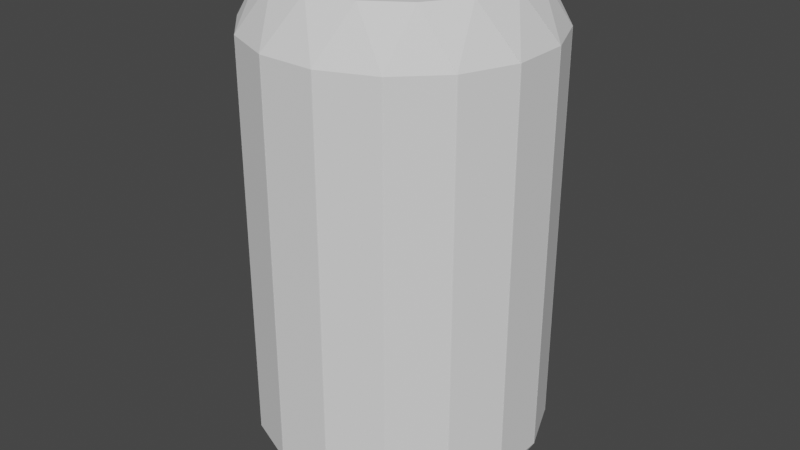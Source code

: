 # Source: Can.blend  (saved by Blender 2.91.10; exported with 4.5.12 LTS)
import bpy
from mathutils import Matrix  # noqa: F401  (used for matrix-valued properties, if any)

bpy.ops.wm.read_factory_settings(use_empty=True)
scene = bpy.context.scene
scene.name = 'Scene'

# ---- collections
col_collection = bpy.data.collections.new('Collection'); scene.collection.children.link(col_collection)

# ---- world
world_world = bpy.data.worlds.new('World'); scene.world = world_world
world_world.use_nodes = True; world_world.node_tree.nodes.clear()
_N = world_world.node_tree.nodes; _L = world_world.node_tree.links
n0 = _N.new('ShaderNodeOutputWorld'); n0.name = 'World Output'; n0.location = (300, 300)
n1 = _N.new('ShaderNodeBackground'); n1.name = 'Background'; n1.location = (10, 300)
n1.inputs[0].default_value = (0.05088, 0.05088, 0.05088, 1.0)
_L.new(n1.outputs[0], n0.inputs[0])
n0.is_active_output = True
world_world.color = (0.05088, 0.05088, 0.05088)
world_world.use_sun_shadow = False
world_world.sun_shadow_jitter_overblur = 0.0

# ---- meshes
me_cylinder = bpy.data.meshes.new('Cylinder')
me_cylinder.from_pydata([(-7.078e-08, 0.7983, -1.681), (-0.194, 0.9614, -1.348), (0.194, 0.9614, -1.348), (-8.876e-08, 0.7313, 1.681), (0.194, 0.9614, 1.348), (-0.194, 0.9614, 1.348), (0.3055, 0.7375, -1.681), (0.1886, 0.9625, -1.348), (0.5472, 0.814, -1.348), (0.2798, 0.6756, 1.681), (0.5472, 0.814, 1.348), (0.1886, 0.9625, 1.348), (0.5645, 0.5645, -1.681), (0.5426, 0.817, -1.348), (0.817, 0.5426, -1.348), (0.5171, 0.5171, 1.681), (0.817, 0.5426, 1.348), (0.5426, 0.817, 1.348), (0.7375, 0.3055, -1.681), (0.814, 0.5472, -1.348), (0.9625, 0.1886, -1.348), (0.6756, 0.2798, 1.681), (0.9625, 0.1886, 1.348), (0.814, 0.5472, 1.348), (0.7983, -4.47e-08, -1.681), (0.9614, 0.194, -1.348), (0.9614, -0.194, -1.348), (0.7313, -4.843e-08, 1.681), (0.9614, -0.194, 1.348), (0.9614, 0.194, 1.348), (0.7375, -0.3055, -1.681), (0.9625, -0.1886, -1.348), (0.814, -0.5472, -1.348), (0.6756, -0.2798, 1.681), (0.814, -0.5472, 1.348), (0.9625, -0.1886, 1.348), (0.5645, -0.5645, -1.681), (0.817, -0.5426, -1.348), (0.5426, -0.817, -1.348), (0.5171, -0.5171, 1.681), (0.5426, -0.817, 1.348), (0.817, -0.5426, 1.348), (0.3055, -0.7375, -1.681), (0.5472, -0.814, -1.348), (0.1886, -0.9625, -1.348), (0.2798, -0.6756, 1.681), (0.1886, -0.9625, 1.348), (0.5472, -0.814, 1.348), (8.941e-08, -0.7983, -1.681), (0.194, -0.9614, -1.348), (-0.194, -0.9614, -1.348), (7.753e-08, -0.7313, 1.681), (-0.194, -0.9614, 1.348), (0.194, -0.9614, 1.348), (-0.3055, -0.7375, -1.681), (-0.1886, -0.9625, -1.348), (-0.5472, -0.814, -1.348), (-0.2798, -0.6756, 1.681), (-0.5472, -0.814, 1.348), (-0.1886, -0.9625, 1.348), (-0.5645, -0.5645, -1.681), (-0.5426, -0.817, -1.348), (-0.817, -0.5426, -1.348), (-0.5171, -0.5171, 1.681), (-0.817, -0.5426, 1.348), (-0.5426, -0.817, 1.348), (-0.7375, -0.3055, -1.681), (-0.9239, -0.3827, -1.348), (-0.6756, -0.2798, 1.681), (-0.9239, -0.3827, 1.348), (-0.7983, -1.49e-08, -1.681), (-1.0, 1.192e-08, -1.348), (-0.7313, -1.303e-08, 1.681), (-1.0, 1.192e-08, 1.348), (-0.7375, 0.3055, -1.681), (-0.9239, 0.3827, -1.348), (-0.6756, 0.2798, 1.681), (-0.9239, 0.3827, 1.348), (-0.5645, 0.5645, -1.681), (-0.817, 0.5426, -1.348), (-0.5426, 0.817, -1.348), (-0.5171, 0.5171, 1.681), (-0.5426, 0.817, 1.348), (-0.817, 0.5426, 1.348), (-0.3055, 0.7375, -1.681), (-0.5472, 0.814, -1.348), (-0.1886, 0.9625, -1.348), (-0.2798, 0.6756, 1.681), (-0.1886, 0.9625, 1.348), (-0.5472, 0.814, 1.348), (-7.451e-08, 0.7983, 1.681), (0.3055, 0.7375, 1.681), (0.5645, 0.5645, 1.681), (0.7375, 0.3055, 1.681), (0.7983, -4.843e-08, 1.681), (0.7375, -0.3055, 1.681), (0.5645, -0.5645, 1.681), (0.3055, -0.7375, 1.681), (8.568e-08, -0.7983, 1.681), (-0.3055, -0.7375, 1.681), (-0.5645, -0.5645, 1.681), (-0.7375, -0.3055, 1.681), (-0.7983, -1.863e-08, 1.681), (-0.7375, 0.3055, 1.681), (-0.5645, 0.5645, 1.681), (-0.3055, 0.7375, 1.681), (-8.292e-08, 0.6975, 1.564), (0.2669, 0.6444, 1.564), (0.4932, 0.4932, 1.564), (0.6444, 0.2669, 1.564), (0.6975, -4.843e-08, 1.564), (0.6444, -0.2669, 1.564), (0.4932, -0.4932, 1.564), (0.2669, -0.6444, 1.564), (8.722e-08, -0.6975, 1.564), (-0.2669, -0.6444, 1.564), (-0.4932, -0.4932, 1.564), (-0.6444, -0.2669, 1.564), (-0.6975, -1.02e-08, 1.564), (-0.6444, 0.2669, 1.564), (-0.4932, 0.4932, 1.564), (-0.2669, 0.6444, 1.564), (0.3055, 0.7375, -1.48), (-7.078e-08, 0.7983, -1.48), (0.5645, 0.5645, -1.48), (0.7375, 0.3055, -1.48), (0.7983, -4.47e-08, -1.48), (0.7375, -0.3055, -1.48), (0.5645, -0.5645, -1.48), (0.3055, -0.7375, -1.48), (8.941e-08, -0.7983, -1.48), (-0.3055, -0.7375, -1.48), (-0.5645, -0.5645, -1.48), (-0.7375, -0.3055, -1.48), (-0.7983, -1.49e-08, -1.48), (-0.7375, 0.3055, -1.48), (-0.5645, 0.5645, -1.48), (-0.3055, 0.7375, -1.48), (-0.3644, 0.1746, 1.564), (-0.3954, -0.00274, 1.564), (-0.4011, -0.1851, 1.564), (-0.5209, -0.2487, 1.564), (-0.6358, -0.1425, 1.564), (-0.7043, -0.007643, 1.564), (-0.6288, 0.1398, 1.564), (-0.503, 0.2483, 1.564), (-0.3839, 0.1474, 1.199), (-0.3954, -0.00274, 1.199), (-0.4105, -0.1526, 1.199), (-0.5157, -0.2084, 1.199), (-0.6089, -0.1222, 1.199), (-0.6671, -0.007706, 1.199), (-0.6022, 0.1189, 1.199), (-0.4985, 0.2084, 1.199), (-0.2863, 0.1008, 1.564), (-0.2257, 0.01948, 1.564), (-0.2368, -0.06367, 1.564), (-0.2835, -0.1215, 1.564), (-0.3316, -0.1798, 1.564), (-0.355, 0.0564, 1.697), (-0.3954, -0.00274, 1.697), (-0.368, -0.09026, 1.697), (-0.3195, 0.0228, 1.697), (-0.2946, -0.01053, 1.697), (-0.2986, -0.04014, 1.697), (-0.3185, -0.06481, 1.697), (-0.3376, -0.08793, 1.697), (-7.445e-08, 0.7313, 1.564), (0.2798, 0.6756, 1.564), (0.5171, 0.5171, 1.564), (0.6756, 0.2798, 1.564), (0.7313, -4.843e-08, 1.564), (0.6756, -0.2798, 1.564), (0.5171, -0.5171, 1.564), (0.2798, -0.6756, 1.564), (9.184e-08, -0.7313, 1.564), (-0.2798, -0.6756, 1.564), (-0.5171, -0.5171, 1.564), (-0.6756, -0.2798, 1.564), (-0.7313, -1.303e-08, 1.564), (-0.6756, 0.2798, 1.564), (-0.5171, 0.5171, 1.564), (-0.2798, 0.6756, 1.564), (-0.4105, -0.1526, 1.564), (-0.5157, -0.2084, 1.564), (-0.6089, -0.1222, 1.564), (-0.6671, -0.007706, 1.564), (-0.6022, 0.1189, 1.564), (-0.4985, 0.2084, 1.564), (-0.3839, 0.1474, 1.564), (-0.3112, 0.07869, 1.564), (-0.2604, 0.0105, 1.564), (-0.2685, -0.05007, 1.564), (-0.3092, -0.1006, 1.564), (-0.3482, -0.1479, 1.564), (-7.445e-08, 0.7313, 1.517), (0.2798, 0.6756, 1.517), (0.5171, 0.5171, 1.517), (0.6756, 0.2798, 1.517), (0.7313, -4.843e-08, 1.517), (0.6756, -0.2798, 1.517), (0.5171, -0.5171, 1.517), (0.2798, -0.6756, 1.517), (9.184e-08, -0.7313, 1.517), (-0.2798, -0.6756, 1.517), (-0.5171, -0.5171, 1.517), (-0.6756, -0.2798, 1.517), (-0.7313, -1.303e-08, 1.517), (-0.6756, 0.2798, 1.517), (-0.5171, 0.5171, 1.517), (-0.2798, 0.6756, 1.517), (-8.292e-08, 0.6975, 1.517), (0.2669, 0.6444, 1.517), (0.4932, 0.4932, 1.517), (0.6444, 0.2669, 1.517), (0.6975, -4.843e-08, 1.517), (0.6444, -0.2669, 1.517), (0.4932, -0.4932, 1.517), (0.2669, -0.6444, 1.517), (8.722e-08, -0.6975, 1.517), (-0.2669, -0.6444, 1.517), (-0.4932, -0.4932, 1.517), (-0.6444, -0.2669, 1.517), (-0.6975, -1.02e-08, 1.517), (-0.6444, 0.2669, 1.517), (-0.4932, 0.4932, 1.517), (-0.2669, 0.6444, 1.517)], [], [(86, 88, 5, 1), (14, 16, 23, 19), (20, 22, 29, 25), (26, 28, 35, 31), (32, 34, 41, 37), (38, 40, 47, 43), (44, 46, 53, 49), (50, 52, 59, 55), (56, 58, 65, 61), (62, 64, 69, 67), (67, 69, 73, 71), (71, 73, 77, 75), (75, 77, 83, 79), (80, 82, 89, 85), (8, 10, 17, 13), (57, 51, 175, 176), (2, 4, 11, 7), (0, 1, 2), (90, 4, 5), (6, 7, 8), (91, 10, 11), (12, 13, 14), (92, 16, 17), (18, 19, 20), (93, 22, 23), (24, 25, 26), (94, 28, 29), (30, 31, 32), (95, 34, 35), (36, 37, 38), (96, 40, 41), (42, 43, 44), (97, 46, 47), (48, 49, 50), (98, 52, 53), (54, 55, 56), (99, 58, 59), (60, 61, 62), (100, 64, 65), (78, 79, 80), (104, 82, 83), (84, 85, 86), (105, 88, 89), (2, 7, 6, 0), (11, 4, 90, 91), (1, 5, 4, 2), (10, 8, 7, 11), (8, 13, 12, 6), (17, 10, 91, 92), (16, 14, 13, 17), (14, 19, 18, 12), (23, 16, 92, 93), (22, 20, 19, 23), (20, 25, 24, 18), (29, 22, 93, 94), (28, 26, 25, 29), (26, 31, 30, 24), (35, 28, 94, 95), (34, 32, 31, 35), (32, 37, 36, 30), (41, 34, 95, 96), (40, 38, 37, 41), (38, 43, 42, 36), (47, 40, 96, 97), (46, 44, 43, 47), (44, 49, 48, 42), (53, 46, 97, 98), (52, 50, 49, 53), (50, 55, 54, 48), (59, 52, 98, 99), (58, 56, 55, 59), (56, 61, 60, 54), (65, 58, 99, 100), (64, 62, 61, 65), (62, 67, 66, 60), (69, 64, 100, 101), (67, 71, 70, 66), (73, 69, 101, 102), (71, 75, 74, 70), (77, 73, 102, 103), (75, 79, 78, 74), (83, 77, 103, 104), (82, 80, 79, 83), (80, 85, 84, 78), (89, 82, 104, 105), (88, 86, 85, 89), (86, 1, 0, 84), (5, 88, 105, 90), (66, 70, 134, 133), (3, 9, 91, 90), (9, 15, 92, 91), (15, 21, 93, 92), (21, 27, 94, 93), (27, 33, 95, 94), (33, 39, 96, 95), (39, 45, 97, 96), (45, 51, 98, 97), (51, 57, 99, 98), (57, 63, 100, 99), (63, 68, 101, 100), (68, 72, 102, 101), (72, 76, 103, 102), (76, 81, 104, 103), (81, 87, 105, 104), (87, 3, 90, 105), (107, 106, 121, 120, 119, 118, 143, 144, 145, 138, 109, 108), (15, 9, 168, 169), (63, 57, 176, 177), (21, 15, 169, 170), (68, 63, 177, 178), (27, 21, 170, 171), (72, 68, 178, 179), (33, 27, 171, 172), (76, 72, 179, 180), (39, 33, 172, 173), (81, 76, 180, 181), (45, 39, 173, 174), (87, 81, 181, 182), (51, 45, 174, 175), (9, 3, 167, 168), (3, 87, 182, 167), (123, 122, 124, 125, 126, 127, 128, 129, 130, 131, 132, 133, 134, 135, 136, 137), (30, 36, 128, 127), (84, 0, 123, 137), (24, 30, 127, 126), (60, 66, 133, 132), (54, 60, 132, 131), (78, 84, 137, 136), (18, 24, 126, 125), (48, 54, 131, 130), (74, 78, 136, 135), (12, 18, 125, 124), (42, 48, 130, 129), (0, 6, 122, 123), (6, 12, 124, 122), (36, 42, 129, 128), (70, 74, 135, 134), (150, 149, 148, 147, 146, 153, 152, 151), (109, 138, 154, 155, 156, 157, 158, 140, 141, 142, 143, 118, 117, 116, 115, 114, 113, 112, 111, 110), (183, 139, 147, 148), (188, 187, 152, 153), (186, 185, 150, 151), (184, 183, 148, 149), (139, 189, 146, 147), (189, 188, 153, 146), (187, 186, 151, 152), (185, 184, 149, 150), (194, 193, 165, 166), (161, 166, 165, 164, 163, 162, 159, 160), (192, 191, 163, 164), (190, 189, 159, 162), (189, 139, 160, 159), (183, 194, 166, 161), (193, 192, 164, 165), (191, 190, 162, 163), (139, 183, 161, 160), (167, 182, 210, 195), (116, 117, 222, 221), (169, 168, 196, 197), (182, 181, 209, 210), (115, 116, 221, 220), (168, 167, 195, 196), (181, 180, 208, 209), (114, 115, 220, 219), (180, 179, 207, 208), (113, 114, 219, 218), (179, 178, 206, 207), (112, 113, 218, 217), (178, 177, 205, 206), (111, 112, 217, 216), (177, 176, 204, 205), (110, 111, 216, 215), (141, 140, 183, 184), (142, 141, 184, 185), (143, 142, 185, 186), (144, 143, 186, 187), (145, 144, 187, 188), (138, 145, 188, 189), (154, 138, 189, 190), (155, 154, 190, 191), (156, 155, 191, 192), (157, 156, 192, 193), (158, 157, 193, 194), (140, 158, 194, 183), (211, 212, 196, 195), (212, 213, 197, 196), (213, 214, 198, 197), (214, 215, 199, 198), (215, 216, 200, 199), (216, 217, 201, 200), (217, 218, 202, 201), (218, 219, 203, 202), (219, 220, 204, 203), (220, 221, 205, 204), (221, 222, 206, 205), (222, 223, 207, 206), (223, 224, 208, 207), (224, 225, 209, 208), (225, 226, 210, 209), (226, 211, 195, 210), (170, 169, 197, 198), (117, 118, 223, 222), (171, 170, 198, 199), (118, 119, 224, 223), (172, 171, 199, 200), (119, 120, 225, 224), (106, 107, 212, 211), (173, 172, 200, 201), (120, 121, 226, 225), (107, 108, 213, 212), (174, 173, 201, 202), (121, 106, 211, 226), (108, 109, 214, 213), (175, 174, 202, 203), (109, 110, 215, 214), (176, 175, 203, 204)])
_uv = me_cylinder.uv_layers.new(name='UVMap')
_uv.uv.foreach_set('vector', [0.9028, 0.437, 0.9028, 0.0, 0.902, 3.934e-06, 0.902, 0.437, 0.9083, 0.437, 0.9083, 0.0, 0.9076, 9.656e-06, 0.9076, 0.4371, 0.9045, 0.437, 0.9045, 0.0, 0.9037, 5.126e-06, 0.9037, 0.437, 0.9002, 0.0, 0.9002, 0.437, 0.9011, 0.437, 0.9011, 2.384e-07, 0.9045, 0.0, 0.9045, 0.437, 0.9053, 0.4371, 0.9053, 5.603e-06, 0.9083, 0.0, 0.9083, 0.437, 0.9089, 0.4371, 0.9089, 1.001e-05, 0.9061, 0.4371, 0.9061, 0.0, 0.9053, 0.0, 0.9053, 0.4371, 0.8993, 0.0, 0.8993, 0.4371, 0.9002, 0.4371, 0.9002, 0.0, 0.9028, 0.0, 0.9028, 0.4371, 0.9037, 0.4371, 0.9037, 0.0, 0.6753, 0.4916, 0.6753, 0.05459, 0.6529, 0.05493, 0.6529, 0.492, 0.6529, 0.492, 0.6529, 0.05493, 0.594, 0.05529, 0.594, 0.4923, 0.594, 0.4923, 0.594, 0.05529, 0.5308, 0.05527, 0.5308, 0.4923, 0.5308, 0.4923, 0.5308, 0.05527, 0.5022, 0.05508, 0.5022, 0.4921, 0.9076, 0.437, 0.9076, 0.0, 0.9069, 1.061e-05, 0.9069, 0.437, 0.9061, 0.0, 0.9061, 0.437, 0.9069, 0.437, 0.9069, 9.894e-06, 0.1266, 0.7651, 0.1266, 0.8114, 0.1456, 0.8114, 0.1456, 0.7651, 0.9011, 0.0, 0.9011, 0.437, 0.902, 0.437, 0.902, 3.219e-06, 0.08711, 0.0, 0.05065, 0.0539, 0.112, 0.0539, 0.08711, 0.5449, 0.112, 0.491, 0.05065, 0.491, 0.1376, 0.0, 0.1112, 0.0539, 0.1731, 0.0539, 0.1376, 0.5449, 0.1731, 0.491, 0.1112, 0.491, 0.1847, 0.0, 0.1723, 0.0539, 0.2254, 0.0539, 0.1847, 0.5449, 0.2254, 0.491, 0.1723, 0.491, 0.4096, 0.5447, 0.4506, 0.4909, 0.4001, 0.492, 0.4096, 0.0, 0.4001, 0.05507, 0.4506, 0.05395, 0.3639, 0.5453, 0.4009, 0.492, 0.3399, 0.4924, 0.3639, 0.0006481, 0.3399, 0.05552, 0.4009, 0.05506, 0.3135, 0.5454, 0.3408, 0.4924, 0.2786, 0.4922, 0.3135, 0.0007246, 0.2786, 0.05525, 0.3408, 0.05552, 0.266, 0.5449, 0.2794, 0.4922, 0.2254, 0.4912, 0.266, 0.0002176, 0.2254, 0.05429, 0.2794, 0.05526, 0.8579, 0.5454, 0.8973, 0.4917, 0.8397, 0.4923, 0.8579, 0.0005977, 0.8397, 0.05525, 0.8973, 0.05473, 0.8086, 0.5456, 0.8406, 0.4923, 0.7777, 0.4923, 0.8086, 0.0008223, 0.7777, 0.05527, 0.8406, 0.05525, 0.7589, 0.5454, 0.7786, 0.4923, 0.72, 0.4918, 0.7589, 0.0006396, 0.72, 0.0548, 0.7786, 0.05528, 0.7163, 0.5449, 0.7207, 0.4918, 0.6753, 0.4909, 0.7163, 7.713e-05, 0.6753, 0.05391, 0.7207, 0.05481, 0.4915, 0.5454, 0.5022, 0.4921, 0.4506, 0.4916, 0.4915, 0.0005668, 0.4506, 0.05452, 0.5022, 0.05508, 0.04094, 0.0, 5.96e-08, 0.0539, 0.05147, 0.0539, 0.04094, 0.5449, 0.05147, 0.491, 0.0, 0.491, 0.112, 0.0539, 0.1112, 0.0539, 0.1376, 0.0, 0.08711, 0.0, 0.1112, 0.491, 0.112, 0.491, 0.08711, 0.5449, 0.1376, 0.5449, 0.05065, 0.0539, 0.05065, 0.491, 0.112, 0.491, 0.112, 0.0539, 0.1731, 0.491, 0.1731, 0.0539, 0.1112, 0.0539, 0.1112, 0.491, 0.1731, 0.0539, 0.1723, 0.0539, 0.1847, 0.0, 0.1376, 0.0, 0.1723, 0.491, 0.1731, 0.491, 0.1376, 0.5449, 0.1847, 0.5449, 0.2254, 0.491, 0.2254, 0.0539, 0.1723, 0.0539, 0.1723, 0.491, 0.2254, 0.0539, 0.2248, 0.0539, 0.2212, 0.0, 0.1847, 0.0, 0.2248, 0.491, 0.2254, 0.491, 0.1847, 0.5449, 0.2212, 0.5449, 0.4001, 0.05507, 0.4001, 0.492, 0.4506, 0.4909, 0.4506, 0.05395, 0.4001, 0.492, 0.4009, 0.492, 0.3639, 0.5453, 0.4096, 0.5447, 0.4009, 0.05506, 0.4001, 0.05507, 0.4096, 0.0, 0.3639, 0.0006481, 0.3399, 0.05552, 0.3399, 0.4924, 0.4009, 0.492, 0.4009, 0.05506, 0.3399, 0.4924, 0.3408, 0.4924, 0.3135, 0.5454, 0.3639, 0.5453, 0.3408, 0.05552, 0.3399, 0.05552, 0.3639, 0.0006481, 0.3135, 0.0007246, 0.2786, 0.05525, 0.2786, 0.4922, 0.3408, 0.4924, 0.3408, 0.05552, 0.2786, 0.4922, 0.2794, 0.4922, 0.266, 0.5449, 0.3135, 0.5454, 0.2794, 0.05526, 0.2786, 0.05525, 0.3135, 0.0007246, 0.266, 0.0002176, 0.2254, 0.05429, 0.2254, 0.4912, 0.2794, 0.4922, 0.2794, 0.05526, 0.8966, 0.4917, 0.8973, 0.4917, 0.8579, 0.5454, 0.8993, 0.5448, 0.8973, 0.05473, 0.8966, 0.05474, 0.8993, 0.0, 0.8579, 0.0005977, 0.8397, 0.05525, 0.8397, 0.4923, 0.8973, 0.4917, 0.8973, 0.05473, 0.8397, 0.4923, 0.8406, 0.4923, 0.8086, 0.5456, 0.8579, 0.5454, 0.8406, 0.05525, 0.8397, 0.05525, 0.8579, 0.0005977, 0.8086, 0.0008223, 0.7777, 0.05527, 0.7777, 0.4923, 0.8406, 0.4923, 0.8406, 0.05525, 0.7777, 0.4923, 0.7786, 0.4923, 0.7589, 0.5454, 0.8086, 0.5456, 0.7786, 0.05528, 0.7777, 0.05527, 0.8086, 0.0008223, 0.7589, 0.0006396, 0.72, 0.0548, 0.72, 0.4918, 0.7786, 0.4923, 0.7786, 0.05528, 0.72, 0.4918, 0.7207, 0.4918, 0.7163, 0.5449, 0.7589, 0.5454, 0.7207, 0.05481, 0.72, 0.0548, 0.7589, 0.0006396, 0.7163, 7.713e-05, 0.6753, 0.05391, 0.6753, 0.4909, 0.7207, 0.4918, 0.7207, 0.05481, 0.6753, 0.4916, 0.6529, 0.492, 0.6352, 0.5454, 0.6716, 0.5449, 0.6529, 0.05493, 0.6753, 0.05459, 0.6716, 6.068e-05, 0.6352, 0.0006074, 0.6529, 0.492, 0.594, 0.4923, 0.5883, 0.5457, 0.6352, 0.5454, 0.594, 0.05529, 0.6529, 0.05493, 0.6352, 0.0006074, 0.5883, 0.0008956, 0.594, 0.4923, 0.5308, 0.4923, 0.5378, 0.5457, 0.5883, 0.5457, 0.5308, 0.05527, 0.594, 0.05529, 0.5883, 0.0008956, 0.5378, 0.0008813, 0.5308, 0.4923, 0.5022, 0.4921, 0.4915, 0.5454, 0.5378, 0.5457, 0.5022, 0.05508, 0.5308, 0.05527, 0.5378, 0.0008813, 0.4915, 0.0005668, 0.4506, 0.05452, 0.4506, 0.4916, 0.5022, 0.4921, 0.5022, 0.05508, 0.0006153, 0.0539, 5.96e-08, 0.0539, 0.04094, 0.0, 0.006081, 0.0, 0.4512, 0.05453, 0.4506, 0.05452, 0.4915, 0.0005668, 0.4564, 0.0, 0.05147, 0.491, 0.05147, 0.0539, 5.96e-08, 0.0539, 0.0, 0.491, 0.05147, 0.0539, 0.05065, 0.0539, 0.08711, 0.0, 0.04094, 0.0, 0.05065, 0.491, 0.05147, 0.491, 0.04094, 0.5449, 0.08711, 0.5449, 0.1266, 0.5449, 0.1272, 0.5905, 0.1598, 0.5906, 0.1592, 0.545, 0.3468, 0.556, 0.3895, 0.5737, 0.3955, 0.5647, 0.3489, 0.5454, 0.3895, 0.5737, 0.4222, 0.6064, 0.4312, 0.6004, 0.3955, 0.5647, 0.4222, 0.6064, 0.4399, 0.6492, 0.4506, 0.647, 0.4312, 0.6004, 0.4399, 0.6492, 0.4399, 0.6954, 0.4506, 0.6975, 0.4506, 0.647, 0.4399, 0.6954, 0.4222, 0.7381, 0.4312, 0.7442, 0.4506, 0.6975, 0.4222, 0.7381, 0.3895, 0.7708, 0.3955, 0.7799, 0.4312, 0.7442, 0.3895, 0.7708, 0.3468, 0.7885, 0.3489, 0.7992, 0.3955, 0.7799, 0.3468, 0.7885, 0.3005, 0.7885, 0.2984, 0.7992, 0.3489, 0.7992, 0.3005, 0.7885, 0.2578, 0.7708, 0.2518, 0.7799, 0.2984, 0.7992, 0.2578, 0.7708, 0.2251, 0.7381, 0.2161, 0.7442, 0.2518, 0.7799, 0.2251, 0.7381, 0.2074, 0.6954, 0.1967, 0.6975, 0.2161, 0.7442, 0.2074, 0.6954, 0.2074, 0.6492, 0.1967, 0.647, 0.1967, 0.6975, 0.2074, 0.6492, 0.2251, 0.6064, 0.2161, 0.6004, 0.1967, 0.647, 0.2251, 0.6064, 0.2578, 0.5737, 0.2518, 0.5647, 0.2161, 0.6004, 0.2578, 0.5737, 0.3005, 0.556, 0.2984, 0.5454, 0.2518, 0.5647, 0.3005, 0.556, 0.3468, 0.556, 0.3489, 0.5454, 0.2984, 0.5454, 0.7932, 0.7782, 0.7525, 0.7951, 0.7213, 0.8263, 0.7044, 0.8671, 0.7044, 0.9112, 0.7213, 0.9519, 0.721, 0.9536, 0.7179, 0.9269, 0.7251, 0.9009, 0.7504, 0.8984, 0.8781, 0.7951, 0.8373, 0.7782, 0.1605, 0.5449, 0.16, 0.5839, 0.1789, 0.5839, 0.1794, 0.5449, 0.1266, 0.722, 0.1266, 0.7651, 0.1456, 0.7651, 0.1456, 0.722, 0.09959, 0.7087, 0.1001, 0.742, 0.119, 0.742, 0.1185, 0.7087, 0.1266, 0.6885, 0.1266, 0.722, 0.1456, 0.722, 0.1456, 0.6885, 0.09931, 0.6657, 0.09959, 0.7087, 0.1185, 0.7087, 0.1183, 0.6657, 0.1868, 0.7543, 0.1863, 0.7125, 0.1674, 0.7125, 0.1679, 0.7543, 0.09931, 0.6194, 0.09931, 0.6657, 0.1183, 0.6657, 0.1183, 0.6194, 0.1868, 0.8005, 0.1868, 0.7543, 0.1679, 0.7543, 0.1679, 0.8005, 0.09959, 0.577, 0.09931, 0.6194, 0.1183, 0.6194, 0.1185, 0.577, 0.1863, 0.8441, 0.1868, 0.8005, 0.1679, 0.8005, 0.1674, 0.8441, 0.1001, 0.5449, 0.09959, 0.577, 0.1185, 0.577, 0.119, 0.5449, 0.16, 0.6746, 0.1605, 0.7125, 0.1794, 0.7125, 0.1789, 0.6746, 0.1266, 0.8114, 0.1266, 0.8537, 0.1456, 0.8537, 0.1456, 0.8114, 0.16, 0.5839, 0.1598, 0.6294, 0.1787, 0.6294, 0.1789, 0.5839, 0.1598, 0.6294, 0.16, 0.6746, 0.1789, 0.6746, 0.1787, 0.6294, 0.6851, 0.7445, 0.7044, 0.6979, 0.7044, 0.6474, 0.6851, 0.6008, 0.6494, 0.5651, 0.6027, 0.5457, 0.5522, 0.5457, 0.5056, 0.5651, 0.4699, 0.6008, 0.4506, 0.6474, 0.4506, 0.6979, 0.4699, 0.7445, 0.5056, 0.7802, 0.5522, 0.7995, 0.6027, 0.7995, 0.6494, 0.7802, 0.03256, 0.6262, 0.03286, 0.5799, 0.0003014, 0.58, 0.0, 0.6262, 0.06617, 0.6865, 0.06597, 0.6372, 0.03341, 0.6372, 0.03362, 0.6865, 0.03256, 0.6767, 0.03256, 0.6262, 0.0, 0.6262, 0.0, 0.6767, 0.09931, 0.5814, 0.09931, 0.5449, 0.06675, 0.5449, 0.06675, 0.5814, 0.09931, 0.6285, 0.09931, 0.5814, 0.06675, 0.5814, 0.06675, 0.6285, 0.06675, 0.7279, 0.06617, 0.6865, 0.03362, 0.6865, 0.0342, 0.7279, 0.03286, 0.7237, 0.03256, 0.6767, 0.0, 0.6767, 0.0003015, 0.7237, 0.09931, 0.679, 0.09931, 0.6285, 0.06675, 0.6285, 0.06675, 0.679, 0.1272, 0.6409, 0.1266, 0.6885, 0.1592, 0.6885, 0.1598, 0.641, 0.03341, 0.76, 0.03286, 0.7237, 0.0003015, 0.7237, 0.0008584, 0.7601, 0.09931, 0.7252, 0.09931, 0.679, 0.06675, 0.679, 0.06675, 0.7252, 0.06597, 0.6372, 0.06617, 0.5875, 0.03362, 0.5874, 0.03341, 0.6372, 0.06617, 0.5875, 0.06675, 0.5449, 0.0342, 0.5449, 0.03362, 0.5874, 0.03286, 0.5799, 0.03341, 0.5449, 0.0008584, 0.5449, 0.0003014, 0.58, 0.1272, 0.5905, 0.1272, 0.6409, 0.1598, 0.641, 0.1598, 0.5906, 0.284, 0.8047, 0.2641, 0.7992, 0.2531, 0.815, 0.262, 0.8378, 0.2714, 0.8603, 0.2925, 0.8606, 0.3008, 0.84, 0.3008, 0.817, 0.8781, 0.7951, 0.7504, 0.8984, 0.7676, 0.9013, 0.7831, 0.9068, 0.7891, 0.919, 0.788, 0.931, 0.7868, 0.9432, 0.7779, 0.9502, 0.7675, 0.9695, 0.7424, 0.9656, 0.721, 0.9536, 0.7213, 0.9519, 0.7525, 0.9831, 0.7932, 1.0, 0.8373, 1.0, 0.8781, 0.9831, 0.9093, 0.9519, 0.9262, 0.9112, 0.9262, 0.8671, 0.9093, 0.8263, 0.08205, 0.7495, 0.0577, 0.7495, 0.0577, 0.8086, 0.08205, 0.8086, 0.2531, 0.7997, 0.2349, 0.7994, 0.2349, 0.8585, 0.2531, 0.8589, 0.2124, 0.7992, 0.1967, 0.7996, 0.1967, 0.8587, 0.2124, 0.8583, 0.112, 0.8011, 0.1266, 0.8011, 0.1266, 0.742, 0.112, 0.742, 0.0577, 0.7495, 0.03341, 0.7495, 0.03341, 0.8087, 0.0577, 0.8086, 0.0, 0.8192, 0.01877, 0.8194, 0.01877, 0.7602, 0.0, 0.7601, 0.2349, 0.7994, 0.2124, 0.7992, 0.2124, 0.8583, 0.2349, 0.8585, 0.09419, 0.8011, 0.112, 0.8011, 0.112, 0.742, 0.09419, 0.742, 0.3009, 0.7992, 0.3009, 0.8082, 0.3225, 0.8133, 0.3225, 0.8089, 0.3575, 0.8189, 0.3611, 0.8155, 0.3611, 0.8106, 0.361, 0.8055, 0.3585, 0.8013, 0.3519, 0.7997, 0.344, 0.7992, 0.3451, 0.8108, 0.3008, 0.8177, 0.3009, 0.8276, 0.3225, 0.8227, 0.3225, 0.8179, 0.3225, 0.8096, 0.3225, 0.8236, 0.344, 0.8158, 0.344, 0.809, 0.03341, 0.7495, 0.0577, 0.7495, 0.0577, 0.728, 0.04711, 0.7279, 0.3611, 0.8217, 0.3711, 0.821, 0.3711, 0.7992, 0.3662, 0.7996, 0.3009, 0.8082, 0.3008, 0.8177, 0.3225, 0.8179, 0.3225, 0.8133, 0.3225, 0.7992, 0.3225, 0.8096, 0.344, 0.809, 0.344, 0.8039, 0.0577, 0.7495, 0.08205, 0.7495, 0.07088, 0.7279, 0.0577, 0.728, 0.1787, 0.6294, 0.1789, 0.6746, 0.1865, 0.6746, 0.1863, 0.6294, 0.1954, 0.7329, 0.1949, 0.7011, 0.1873, 0.7011, 0.1878, 0.7329, 0.1794, 0.5449, 0.1789, 0.5839, 0.1865, 0.5839, 0.187, 0.5449, 0.1789, 0.6746, 0.1794, 0.7125, 0.187, 0.7125, 0.1865, 0.6746, 0.08982, 0.765, 0.09033, 0.7279, 0.08273, 0.7279, 0.08222, 0.765, 0.1789, 0.5839, 0.1787, 0.6294, 0.1863, 0.6294, 0.1865, 0.5839, 0.1674, 0.8441, 0.1679, 0.8005, 0.1603, 0.8005, 0.1598, 0.844, 0.08964, 0.8085, 0.08982, 0.765, 0.08222, 0.765, 0.08205, 0.8085, 0.1679, 0.8005, 0.1679, 0.7543, 0.1603, 0.7543, 0.1603, 0.8005, 0.08982, 0.8516, 0.08964, 0.8085, 0.08205, 0.8085, 0.08222, 0.8515, 0.1679, 0.7543, 0.1674, 0.7125, 0.1598, 0.7125, 0.1603, 0.7543, 0.09033, 0.8877, 0.08982, 0.8516, 0.08222, 0.8515, 0.08273, 0.8877, 0.1456, 0.6885, 0.1456, 0.722, 0.1532, 0.722, 0.1532, 0.6885, 0.02637, 0.8016, 0.02687, 0.7601, 0.01928, 0.7601, 0.01877, 0.8016, 0.1456, 0.722, 0.1456, 0.7651, 0.1532, 0.7651, 0.1532, 0.722, 0.02637, 0.8457, 0.02637, 0.8016, 0.01877, 0.8016, 0.01877, 0.8457, 0.7675, 0.9695, 0.7779, 0.9502, 0.7737, 0.9467, 0.7645, 0.9636, 0.7424, 0.9656, 0.7675, 0.9695, 0.7645, 0.9636, 0.7442, 0.9604, 0.721, 0.9536, 0.7424, 0.9656, 0.7442, 0.9604, 0.7261, 0.9502, 0.7179, 0.9269, 0.721, 0.9536, 0.7261, 0.9502, 0.7234, 0.9273, 0.7251, 0.9009, 0.7179, 0.9269, 0.7234, 0.9273, 0.7293, 0.9059, 0.7504, 0.8984, 0.7251, 0.9009, 0.7293, 0.9059, 0.7503, 0.9038, 0.7676, 0.9013, 0.7504, 0.8984, 0.7503, 0.9038, 0.7662, 0.9065, 0.7831, 0.9068, 0.7676, 0.9013, 0.7662, 0.9065, 0.7792, 0.9112, 0.7891, 0.919, 0.7831, 0.9068, 0.7792, 0.9112, 0.7836, 0.92, 0.788, 0.931, 0.7891, 0.919, 0.7836, 0.92, 0.7826, 0.9305, 0.7868, 0.9432, 0.788, 0.931, 0.7826, 0.9305, 0.7817, 0.9404, 0.7779, 0.9502, 0.7868, 0.9432, 0.7817, 0.9404, 0.7737, 0.9467, 0.8427, 0.7729, 0.7986, 0.7729, 0.7975, 0.7782, 0.8438, 0.7782, 0.7986, 0.7729, 0.7578, 0.756, 0.7548, 0.7605, 0.7975, 0.7782, 0.7578, 0.756, 0.7266, 0.7248, 0.7221, 0.7278, 0.7548, 0.7605, 0.7266, 0.7248, 0.7098, 0.684, 0.7044, 0.6851, 0.7221, 0.7278, 0.7098, 0.684, 0.7098, 0.6399, 0.7044, 0.6389, 0.7044, 0.6851, 0.7098, 0.6399, 0.7266, 0.5992, 0.7221, 0.5961, 0.7044, 0.6389, 0.7266, 0.5992, 0.7578, 0.568, 0.7548, 0.5634, 0.7221, 0.5961, 0.7578, 0.568, 0.7986, 0.5511, 0.7975, 0.5457, 0.7548, 0.5634, 0.7986, 0.5511, 0.8427, 0.5511, 0.8438, 0.5457, 0.7975, 0.5457, 0.8427, 0.5511, 0.8834, 0.568, 0.8865, 0.5634, 0.8438, 0.5457, 0.8834, 0.568, 0.9146, 0.5992, 0.9192, 0.5961, 0.8865, 0.5634, 0.9146, 0.5992, 0.9315, 0.6399, 0.9369, 0.6389, 0.9192, 0.5961, 0.9315, 0.6399, 0.9315, 0.684, 0.9369, 0.6851, 0.9369, 0.6389, 0.9315, 0.684, 0.9146, 0.7248, 0.9192, 0.7278, 0.9369, 0.6851, 0.9146, 0.7248, 0.8834, 0.756, 0.8865, 0.7605, 0.9192, 0.7278, 0.8834, 0.756, 0.8427, 0.7729, 0.8438, 0.7782, 0.8865, 0.7605, 0.1185, 0.7087, 0.119, 0.742, 0.1266, 0.742, 0.1261, 0.7087, 0.1949, 0.7011, 0.1946, 0.6601, 0.187, 0.6601, 0.1873, 0.7011, 0.1183, 0.6657, 0.1185, 0.7087, 0.1261, 0.7087, 0.1259, 0.6656, 0.1946, 0.6601, 0.1946, 0.616, 0.187, 0.616, 0.187, 0.6601, 0.1183, 0.6194, 0.1183, 0.6657, 0.1259, 0.6656, 0.1259, 0.6194, 0.1946, 0.616, 0.1949, 0.5755, 0.1873, 0.5755, 0.187, 0.616, 0.1954, 0.85, 0.1954, 0.8059, 0.1878, 0.8059, 0.1878, 0.85, 0.1185, 0.577, 0.1183, 0.6194, 0.1259, 0.6194, 0.1261, 0.577, 0.1949, 0.5755, 0.1954, 0.5449, 0.1878, 0.5449, 0.1873, 0.5755, 0.1954, 0.8059, 0.1954, 0.7648, 0.1878, 0.7648, 0.1878, 0.8059, 0.119, 0.5449, 0.1185, 0.577, 0.1261, 0.577, 0.1266, 0.5449, 0.1954, 0.8904, 0.1954, 0.85, 0.1878, 0.85, 0.1878, 0.8904, 0.1954, 0.7648, 0.1954, 0.7329, 0.1878, 0.7329, 0.1878, 0.7648, 0.1456, 0.8114, 0.1456, 0.8537, 0.1532, 0.8537, 0.1532, 0.8114, 0.02687, 0.8855, 0.02637, 0.8457, 0.01877, 0.8457, 0.01928, 0.8855, 0.1456, 0.7651, 0.1456, 0.8114, 0.1532, 0.8114, 0.1532, 0.7651])
me_cylinder.use_remesh_fix_poles = True
me_cylinder.use_remesh_preserve_attributes = False
me_cylinder.use_mirror_vertex_groups = False
me_cylinder.update()

# ---- objects
ob_cylinder = bpy.data.objects.new('Cylinder', me_cylinder)

# ---- transforms, parenting, visibility, modifiers, constraints
ob_cylinder.location = (0.0, 0.0, 0.0)
ob_cylinder.lineart.crease_threshold = 0.0

# ---- collection membership
col_collection.objects.link(ob_cylinder)

# ---- scene / render settings (as saved in the file)
scene.frame_start = 1; scene.frame_end = 250; scene.frame_set(1)
scene.render.engine = 'BLENDER_EEVEE_NEXT'
scene.cycles.use_denoising = False
scene.cycles.samples = 128
scene.cycles.sampling_pattern = 'TABULATED_SOBOL'
scene.cycles.use_adaptive_sampling = False
scene.cycles.use_light_tree = False
scene.view_settings.view_transform = 'Filmic'
bpy.context.view_layer.update()

# ---- added for rendering (the .blend has no active camera and no usable light): camera, sun
cam_auto = bpy.data.cameras.new('AutoCamera')
cam_auto.lens = 50.0
cam_auto.sensor_width = 36.0
cam_auto.clip_end = 1000.0
ob_auto_camera = bpy.data.objects.new('AutoCamera', cam_auto)
scene.collection.objects.link(ob_auto_camera)
ob_auto_camera.location = (4.01036, -4.83495, 3.23118)
ob_auto_camera.rotation_euler = (1.09748, -7.21219e-08, 0.694738)
scene.camera = ob_auto_camera
light_auto_sun = bpy.data.lights.new('AutoSun', 'SUN')
light_auto_sun.energy = 3.0
light_auto_sun.angle = 0.0523599
ob_auto_sun = bpy.data.objects.new('AutoSun', light_auto_sun)
scene.collection.objects.link(ob_auto_sun)
ob_auto_sun.rotation_euler = (0.872665, 0.174533, 0.523599)
bpy.context.view_layer.update()
